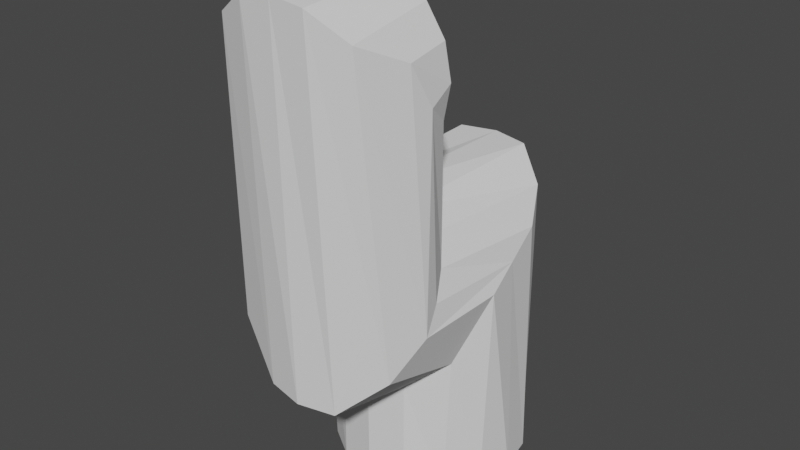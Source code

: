 # Source: Link_4.blend  (saved by Blender 2.82.7; exported with 4.5.12 LTS)
import bpy
from mathutils import Matrix  # noqa: F401  (used for matrix-valued properties, if any)

bpy.ops.wm.read_factory_settings(use_empty=True)
scene = bpy.context.scene
scene.name = 'Scene'

# ---- collections
col_collection = bpy.data.collections.new('Collection'); scene.collection.children.link(col_collection)

# ---- world
world_world = bpy.data.worlds.new('World'); scene.world = world_world
world_world.use_nodes = True; world_world.node_tree.nodes.clear()
_N = world_world.node_tree.nodes; _L = world_world.node_tree.links
n0 = _N.new('ShaderNodeOutputWorld'); n0.name = 'World Output'; n0.location = (300, 300)
n1 = _N.new('ShaderNodeBackground'); n1.name = 'Background'; n1.location = (10, 300)
n1.inputs[0].default_value = (0.05088, 0.05088, 0.05088, 1.0)
_L.new(n1.outputs[0], n0.inputs[0])
n0.is_active_output = True
world_world.color = (0.05088, 0.05088, 0.05088)
world_world.use_sun_shadow = False
world_world.sun_shadow_jitter_overblur = 0.0

# ---- meshes
me_link_4 = bpy.data.meshes.new('Link 4')
me_link_4.from_pydata([(0.0, 1.0, 0.0), (0.3827, 0.9239, -1.188), (-0.3827, 0.9239, 0.0), (-0.337, 0.9447, -5.156), (-0.7071, 0.7071, 0.0), (0.7747, 0.7071, -1.503), (-0.9239, 0.3827, 0.0), (-0.6227, 0.9447, -4.965), (-1.0, 7.55e-08, 0.0), (0.9966, 0.3827, -2.182), (-0.9239, -0.3827, 0.0), (-0.8137, 0.9447, -4.679), (-0.7071, -0.7071, 0.0), (0.9287, 9.339e-07, -2.342), (-0.3827, -0.9239, 0.0), (-0.8807, 0.9447, -4.342), (3.258e-07, -1.0, 0.0), (0.8772, -0.3827, -2.543), (0.3827, -0.9239, 0.0), (-0.8137, 0.9447, -4.005), (0.7071, -0.7071, 0.0), (0.7071, -0.7071, -2.814), (0.9239, -0.3827, 0.0), (-0.6227, 0.9447, -3.719), (1.0, 9.656e-07, 0.0), (0.3827, -0.9239, -3.085), (0.9239, 0.3827, 0.0), (-0.337, 0.9447, -3.528), (0.7071, 0.7071, 0.0), (3.258e-07, -1.0, -3.097), (0.3827, 0.9239, 0.0), (3.261e-06, 0.9447, -3.461), (3.548e-06, 0.9447, -5.248), (-0.3827, -0.9239, -3.085), (0.337, 0.9447, -5.156), (-0.7071, -0.7071, -2.814), (0.6228, 0.9447, -4.965), (-0.8772, -0.3827, -2.543), (0.8137, 0.9447, -4.679), (-0.9287, 1.072e-07, -2.342), (0.8807, 0.9447, -4.342), (-0.9966, 0.3827, -2.182), (0.8137, 0.9447, -4.005), (-0.7747, 0.7071, -1.503), (0.6228, 0.9447, -3.719), (-0.3827, 0.9239, -1.188), (0.337, 0.9447, -3.528), (0.0, 1.003, -1.199), (-0.337, 2.026, -5.087), (-0.6956, 1.893, -4.846), (-0.855, 1.416, -4.623), (-0.9028, 1.205, -4.208), (3.548e-06, 2.04, -5.136), (0.337, 2.026, -5.087), (0.6956, 1.893, -4.846), (0.855, 1.416, -4.623), (0.9028, 1.205, -4.208), (0.3827, 1.877, -1.395), (0.8699, 1.701, -1.862), (0.9807, 1.338, -2.182), (-0.9807, 1.338, -2.182), (-0.8699, 1.701, -1.851), (-0.3827, 1.877, -1.395), (0.0, 1.955, -1.388), (-0.8137, 0.9391, -2.633), (-0.6227, 0.9447, -2.875), (-0.337, 0.9447, -3.049), (3.261e-06, 0.9447, -3.13), (0.8137, 0.9391, -2.633), (0.6228, 0.9447, -2.875), (0.337, 0.9447, -3.049), (-0.9303, 1.149, -2.419), (0.9303, 1.149, -2.419)], [], [(10, 8, 39, 37), (28, 26, 9, 5), (12, 10, 37, 35), (30, 28, 5, 1), (14, 12, 35, 33), (0, 30, 1, 47), (16, 14, 33, 29), (2, 0, 47, 45), (20, 18, 25, 21), (18, 16, 29, 25), (4, 2, 45, 43), (22, 20, 21, 17), (6, 4, 43, 41), (24, 22, 17, 13), (8, 6, 41, 39), (26, 24, 13, 9), (11, 50, 49, 7), (3, 48, 52, 32), (34, 53, 54, 36), (38, 55, 56, 40), (15, 51, 50, 11), (7, 49, 48, 3), (32, 52, 53, 34), (36, 54, 55, 38), (45, 47, 63, 62), (41, 43, 61, 60), (5, 9, 59, 58), (47, 1, 57, 63), (43, 45, 62, 61), (1, 5, 58, 57), (53, 52, 63, 57), (52, 48, 62, 63), (48, 49, 61, 62), (54, 53, 57, 58), (55, 54, 58, 59), (49, 50, 60, 61), (44, 69, 70, 46), (31, 67, 66, 27), (23, 65, 64, 19), (42, 68, 69, 44), (46, 70, 67, 31), (27, 66, 65, 23), (29, 67, 70, 25), (33, 66, 67, 29), (25, 70, 69, 21), (35, 65, 66, 33), (37, 64, 65, 35), (21, 69, 68, 17), (13, 17, 68, 72), (13, 72, 59, 9), (56, 55, 59, 72), (42, 40, 56), (68, 42, 56, 72), (15, 19, 51), (51, 71, 60, 50), (64, 71, 51, 19), (39, 41, 60, 71), (39, 71, 64, 37)])
_uv = me_link_4.uv_layers.new(name='UVMap')
_uv.uv.foreach_set('vector', [0.0, 0.0, 0.0, 0.0, 0.0, 0.0, 0.0, 0.0, 0.0, 0.0, 0.0, 0.0, 0.0, 0.0, 0.0, 0.0, 0.0, 0.0, 0.0, 0.0, 0.0, 0.0, 0.0, 0.0, 0.0, 0.0, 0.0, 0.0, 0.0, 0.0, 0.0, 0.0, 0.0, 0.0, 0.0, 0.0, 0.0, 0.0, 0.0, 0.0, 0.0, 0.0, 0.0, 0.0, 0.0, 0.0, 0.0, 0.0, 0.0, 0.0, 0.0, 0.0, 0.0, 0.0, 0.0, 0.0, 0.0, 0.0, 0.0, 0.0, 0.0, 0.0, 0.0, 0.0, 0.0, 0.0, 0.0, 0.0, 0.0, 0.0, 0.0, 0.0, 0.0, 0.0, 0.0, 0.0, 0.0, 0.0, 0.0, 0.0, 0.0, 0.0, 0.0, 0.0, 0.0, 0.0, 0.0, 0.0, 0.0, 0.0, 0.0, 0.0, 0.0, 0.0, 0.0, 0.0, 0.0, 0.0, 0.0, 0.0, 0.0, 0.0, 0.0, 0.0, 0.0, 0.0, 0.0, 0.0, 0.0, 0.0, 0.0, 0.0, 0.0, 0.0, 0.0, 0.0, 0.0, 0.0, 0.0, 0.0, 0.0, 0.0, 0.0, 0.0, 0.0, 0.0, 0.0, 0.0, 0.0, 0.0, 0.0, 0.0, 0.0, 0.0, 0.0, 0.0, 0.0, 0.0, 0.0, 0.0, 0.0, 0.0, 0.0, 0.0, 0.0, 0.0, 0.0, 0.0, 0.0, 0.0, 0.0, 0.0, 0.0, 0.0, 0.0, 0.0, 0.0, 0.0, 0.0, 0.0, 0.0, 0.0, 0.0, 0.0, 0.0, 0.0, 0.0, 0.0, 0.0, 0.0, 0.0, 0.0, 0.0, 0.0, 0.0, 0.0, 0.0, 0.0, 0.0, 0.0, 0.0, 0.0, 0.0, 0.0, 0.0, 0.0, 0.0, 0.0, 0.0, 0.0, 0.0, 0.0, 0.0, 0.0, 0.0, 0.0, 0.0, 0.0, 0.0, 0.0, 0.0, 0.0, 0.0, 0.0, 0.0, 0.0, 0.0, 0.0, 0.0, 0.0, 0.0, 0.0, 0.0, 0.0, 0.0, 0.0, 0.0, 0.0, 0.0, 0.0, 0.0, 0.0, 0.0, 0.0, 0.0, 0.0, 0.0, 0.0, 0.0, 0.0, 0.0, 0.0, 0.0, 0.0, 0.0, 0.0, 0.0, 0.0, 0.0, 0.0, 0.0, 0.0, 0.0, 0.0, 0.0, 0.0, 0.0, 0.0, 0.0, 0.0, 0.0, 0.0, 0.0, 0.0, 0.0, 0.0, 0.0, 0.0, 0.0, 0.0, 0.0, 0.0, 0.0, 0.0, 0.0, 0.0, 0.0, 0.0, 0.0, 0.0, 0.0, 0.0, 0.0, 0.0, 0.0, 0.0, 0.0, 0.0, 0.0, 0.0, 0.0, 0.0, 0.0, 0.0, 0.0, 0.0, 0.0, 0.0, 0.0, 0.0, 0.0, 0.0, 0.0, 0.0, 0.0, 0.0, 0.0, 0.0, 0.0, 0.0, 0.0, 0.0, 0.0, 0.0, 0.0, 0.0, 0.0, 0.0, 0.0, 0.0, 0.0, 0.0, 0.0, 0.0, 0.0, 0.0, 0.0, 0.0, 0.0, 0.0, 0.0, 0.0, 0.0, 0.0, 0.0, 0.0, 0.0, 0.0, 0.0, 0.0, 0.0, 0.0, 0.0, 0.0, 0.0, 0.0, 0.0, 0.0, 0.0, 0.0, 0.0, 0.0, 0.0, 0.0, 0.0, 0.0, 0.0, 0.0, 0.0, 0.0, 0.0, 0.0, 0.0, 0.0, 0.0, 0.0, 0.0, 0.0, 0.0, 0.0, 0.0, 0.0, 0.0, 0.0, 0.0, 0.0, 0.0, 0.0, 0.0, 0.0, 0.0, 0.0, 0.0, 0.0, 0.0, 0.0, 0.0, 0.0, 0.0, 0.0, 0.0, 0.0, 0.0, 0.0, 0.0, 0.0, 0.0, 0.0, 0.0, 0.0, 0.0, 0.0, 0.0, 0.0, 0.0, 0.0, 0.0, 0.0, 0.0, 0.0, 0.0, 0.0, 0.0, 0.0, 0.0, 0.0, 0.0, 0.0, 0.0, 0.0, 0.0, 0.0, 0.0, 0.0, 0.0, 0.0, 0.0, 0.0, 0.0, 0.0, 0.0, 0.0, 0.0, 0.0, 0.0, 0.0, 0.0, 0.0, 0.0, 0.0, 0.0, 0.0, 0.0, 0.0, 0.0, 0.0, 0.0, 0.0, 0.0, 0.0, 0.0, 0.0, 0.0, 0.0, 0.0, 0.0, 0.0, 0.0, 0.0, 0.0, 0.0, 0.0, 0.0, 0.0, 0.0, 0.0, 0.0, 0.0, 0.0, 0.0])
me_link_4.use_remesh_fix_poles = True
me_link_4.use_remesh_preserve_attributes = False
me_link_4.use_mirror_vertex_groups = False
me_link_4.update()

# ---- objects
ob_link_4 = bpy.data.objects.new('Link 4', me_link_4)

# ---- transforms, parenting, visibility, modifiers, constraints
ob_link_4.location = (0.0, 0.0, -0.1925)
ob_link_4.scale = (-0.04433, -0.04433, -0.04433)
ob_link_4.lineart.crease_threshold = 0.0

# ---- collection membership
col_collection.objects.link(ob_link_4)

# ---- scene / render settings (as saved in the file)
scene.frame_start = 1; scene.frame_end = 250; scene.frame_set(1)
scene.render.engine = 'BLENDER_EEVEE_NEXT'
scene.cycles.use_denoising = False
scene.cycles.samples = 128
scene.cycles.sampling_pattern = 'TABULATED_SOBOL'
scene.cycles.use_adaptive_sampling = False
scene.cycles.use_light_tree = False
scene.view_settings.view_transform = 'Filmic'
bpy.context.view_layer.update()

# ---- added for rendering (the .blend has no active camera and no usable light): camera, sun
cam_auto = bpy.data.cameras.new('AutoCamera')
cam_auto.lens = 50.0
cam_auto.sensor_width = 36.0
cam_auto.clip_end = 1000.0
ob_auto_camera = bpy.data.objects.new('AutoCamera', cam_auto)
scene.collection.objects.link(ob_auto_camera)
ob_auto_camera.location = (0.261927, -0.337371, 0.133378)
ob_auto_camera.rotation_euler = (1.09748, -7.21219e-08, 0.694738)
scene.camera = ob_auto_camera
light_auto_sun = bpy.data.lights.new('AutoSun', 'SUN')
light_auto_sun.energy = 3.0
light_auto_sun.angle = 0.0523599
ob_auto_sun = bpy.data.objects.new('AutoSun', light_auto_sun)
scene.collection.objects.link(ob_auto_sun)
ob_auto_sun.rotation_euler = (0.872665, 0.174533, 0.523599)
bpy.context.view_layer.update()
